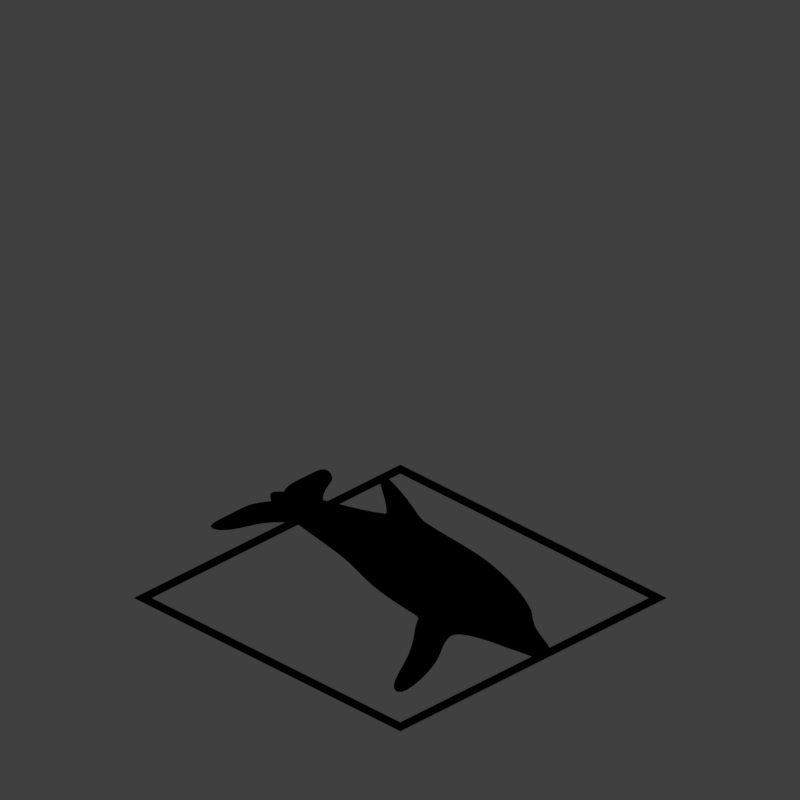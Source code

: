 # Source: tstd_V001.blend  (saved by Blender 2.79.0; exported with 4.5.12 LTS)
import bpy
from mathutils import Matrix  # noqa: F401  (used for matrix-valued properties, if any)

bpy.ops.wm.read_factory_settings(use_empty=True)
scene = bpy.context.scene
scene.name = 'Scene'

# ---- collections
col_collection_1 = bpy.data.collections.new('Collection 1'); scene.collection.children.link(col_collection_1)

# ---- materials (node trees are filled in below, after node groups)
mat_material_002 = bpy.data.materials.new('Material.002')
mat_material_002.alpha_threshold = 0.0
mat_material_002.use_transparent_shadow = False
mat_material_002.diffuse_color = (0.02364, 0.02364, 0.02364, 1.0)
mat_material_002.roughness = 0.5
mat_material_002.specular_intensity = 0.2565
mat_guide = bpy.data.materials.new('guide')
mat_guide.alpha_threshold = 0.0
mat_guide.use_transparent_shadow = False
mat_guide.diffuse_color = (1.0, 0.0, 0.004819, 1.0)
mat_guide.roughness = 0.5

# ---- material node trees

# ---- world
world_world = bpy.data.worlds.new('World'); scene.world = world_world
world_world.color = (0.05088, 0.05088, 0.05088)
world_world.use_sun_shadow = False
world_world.sun_shadow_jitter_overblur = 0.0
world_world.cycles.sampling_method = 'MANUAL'
world_world.light_settings.distance = 0.0

# ---- cameras
cam_camera = bpy.data.cameras.new('Camera')
cam_camera.type = 'ORTHO'
cam_camera.sensor_fit = 'HORIZONTAL'
cam_camera.clip_start = 220.0
cam_camera.clip_end = 340.0
cam_camera.lens = 35.0
cam_camera.sensor_width = 1.0
cam_camera.sensor_height = 18.0
cam_camera.ortho_scale = 8.486
cam_camera.shift_x = -0.000345
cam_camera.shift_y = 0.25
cam_camera.dof.focus_distance = 0.0
cam_camera.dof.aperture_fstop = 128.0
cam_camera.dof.aperture_blades = 6

# ---- lights
light_lightdome = bpy.data.lights.new('LightDome', 'SUN')
light_lightdome.transmission_factor = 0.0
light_lightdome.angle = 0.1993
light_lightdome.energy = 0.1
light_lightdome.shadow_buffer_clip_start = 0.5
light_lightdome.shadow_soft_size = 0.1
light_lightdome.shadow_cascade_max_distance = 1000.0
light_fillerlight = bpy.data.lights.new('FillerLight', 'SUN')
light_fillerlight.transmission_factor = 0.0
light_fillerlight.angle = 0.9273
light_fillerlight.energy = 0.5
light_fillerlight.shadow_buffer_clip_start = 0.5
light_fillerlight.shadow_soft_size = 0.5
light_fillerlight.shadow_cascade_max_distance = 1000.0
light_mainlight = bpy.data.lights.new('MainLight', 'SUN')
light_mainlight.transmission_factor = 0.0
light_mainlight.angle = 0.9273
light_mainlight.energy = 1.3
light_mainlight.shadow_buffer_clip_start = 0.5
light_mainlight.shadow_soft_size = 0.5
light_mainlight.shadow_cascade_max_distance = 1000.0

# ---- meshes
me_icosphere_000 = bpy.data.meshes.new('Icosphere.000')
me_icosphere_000.from_pydata([(0.1433, -0.01168, -0.1094), (0.1008, -0.04781, -0.05013), (0.1356, -0.08689, -0.04238), (0.1777, -0.0102, -0.05266), (0.1688, 0.07627, -0.06677), (0.1213, 0.05303, -0.06521), (0.109, -0.06866, 0.04321), (0.1565, -0.04542, 0.04164), (0.177, 0.05541, 0.02657), (0.1422, 0.09449, 0.01882), (0.1001, 0.01781, 0.0291), (0.1345, 0.01928, 0.08582), (0.1395, -0.0586, -0.08713), (0.1191, -0.03563, -0.09169), (0.1146, -0.07984, -0.05231), (0.1062, 0.002403, -0.06573), (0.1311, 0.02364, -0.1006), (0.1642, -0.01353, -0.09318), (0.1597, -0.05774, -0.0538), (0.1591, 0.0373, -0.1015), (0.1793, 0.03816, -0.06813), (0.1462, 0.07533, -0.07551), (0.09373, -0.0183, -0.01029), (0.1058, 0.04097, -0.01915), (0.1194, -0.0921, 0.002556), (0.09891, -0.06913, -0.002001), (0.172, -0.03337, -0.004408), (0.1473, -0.07844, 0.001636), (0.1789, 0.07673, -0.02156), (0.1841, 0.0259, -0.01327), (0.1305, 0.08605, -0.0252), (0.1584, 0.0997, -0.02612), (0.09852, -0.03056, 0.04457), (0.1316, -0.06773, 0.05194), (0.1716, 0.005203, 0.04216), (0.1632, 0.08744, 0.02875), (0.1181, 0.06534, 0.03023), (0.1187, -0.02969, 0.07791), (0.1136, 0.02114, 0.06961), (0.1467, -0.01603, 0.07699), (0.1587, 0.04324, 0.06813), (0.1383, 0.06621, 0.06357)], [], [(0, 12, 13), (1, 15, 13), (0, 17, 12), (0, 19, 17), (0, 16, 19), (1, 22, 15), (2, 24, 14), (3, 26, 18), (4, 28, 20), (5, 30, 21), (1, 25, 22), (2, 27, 24), (3, 29, 26), (4, 31, 28), (5, 23, 30), (6, 37, 32), (7, 39, 33), (8, 40, 34), (9, 41, 35), (10, 38, 36), (38, 11, 41), (38, 41, 36), (36, 41, 9), (41, 11, 40), (41, 40, 35), (35, 40, 8), (40, 11, 39), (40, 39, 34), (34, 39, 7), (39, 11, 37), (39, 37, 33), (33, 37, 6), (37, 11, 38), (37, 38, 32), (32, 38, 10), (23, 10, 36), (23, 36, 30), (30, 36, 9), (31, 9, 35), (31, 35, 28), (28, 35, 8), (29, 8, 34), (29, 34, 26), (26, 34, 7), (27, 7, 33), (27, 33, 24), (24, 33, 6), (25, 6, 32), (25, 32, 22), (22, 32, 10), (30, 9, 31), (30, 31, 21), (21, 31, 4), (28, 8, 29), (28, 29, 20), (20, 29, 3), (26, 7, 27), (26, 27, 18), (18, 27, 2), (24, 6, 25), (24, 25, 14), (14, 25, 1), (22, 10, 23), (22, 23, 15), (15, 23, 5), (16, 5, 21), (16, 21, 19), (19, 21, 4), (19, 4, 20), (19, 20, 17), (17, 20, 3), (17, 3, 18), (17, 18, 12), (12, 18, 2), (15, 5, 16), (15, 16, 13), (13, 16, 0), (12, 2, 14), (12, 14, 13), (13, 14, 1)])
me_icosphere_000.polygons.foreach_set('use_smooth', [True] * 80)
me_icosphere_000.materials.append(mat_material_002)
me_icosphere_000.use_remesh_preserve_volume = False
me_icosphere_000.use_remesh_preserve_attributes = False
me_icosphere_000.use_mirror_vertex_groups = False
me_icosphere_000.update()
me_cube_002 = bpy.data.meshes.new('Cube.002')
me_cube_002.from_pydata([(0.2484, -0.3493, -0.4468), (0.07694, -0.1179, 0.7131), (0.2242, 0.2063, -0.3952), (0.07375, 0.1464, 0.5559), (0.0, 0.205, -0.43), (0.0, 0.1526, 0.5543), (0.0, -0.3453, -0.4728), (0.0, -0.1124, 0.7175), (0.0, 0.5908, 0.2896), (0.113, 0.5946, 0.2921), (0.1231, 0.5779, -0.3029), (0.0, 0.5783, -0.3078), (0.0, 1.051, 0.2204), (0.09506, 1.051, 0.22), (0.08611, 1.06, -0.2607), (0.0, 1.06, -0.2613), (0.0, 1.835, 0.06088), (0.03163, 1.882, 0.03061), (0.02756, 1.877, -0.119), (0.0, 1.857, -0.1216), (0.04456, 1.757, -0.1634), (0.05066, 1.684, 0.0894), (0.0, 1.692, -0.1755), (0.0, 1.582, 0.1453), (0.2415, -1.296, 0.2874), (0.2572, -1.15, -0.3868), (0.0, -1.195, -0.3957), (0.0, -1.298, 0.3899), (0.2056, -1.613, 0.1951), (0.2429, -1.543, -0.3312), (0.0, -1.547, -0.3452), (0.0, -1.59, 0.2318), (0.0, -0.8458, 0.3975), (0.3099, -0.8514, 0.3202), (0.2262, -0.6254, -0.4669), (0.0, -0.782, -0.447), (0.1125, -1.852, -0.09833), (0.1503, -1.876, -0.3425), (0.0, -1.889, -0.3441), (0.0, -1.953, -0.09662), (0.09043, -2.234, -0.2405), (0.09056, -2.172, -0.348), (0.0, -2.171, -0.3479), (0.0, -2.233, -0.2403), (0.0, -1.759, -0.3297), (0.0, -1.944, 0.06684), (0.1353, -1.904, 0.05014), (0.2228, -1.767, -0.3246), (0.0, 0.2451, 0.3957), (0.2781, 0.2343, 0.341), (0.2907, -0.3479, 0.3734), (0.0, -0.3732, 0.4462), (0.0, 0.3174, 0.8693), (0.0, 0.287, 0.9199), (0.04552, 0.317, 0.8678), (0.04582, 0.2864, 0.9184), (0.0, 0.1878, 0.4712), (0.1266, 0.1602, 0.4039), (0.134, -0.2303, 0.4918), (0.0, -0.2413, 0.5652), (0.3516, 0.2143, -0.1774), (0.4199, -0.3872, -0.218), (0.2578, 0.5939, -0.1155), (0.1474, 1.198, -0.05789), (0.03072, 1.928, -0.06798), (0.0, 1.944, -0.05267), (0.03636, 1.885, -0.07062), (0.4763, -1.071, -0.2701), (0.2971, -1.579, -0.1811), (0.521, -0.8328, -0.2754), (0.1548, -1.908, -0.2666), (0.09059, -2.191, -0.315), (0.0, -2.192, -0.315), (0.2507, -1.795, -0.21), (0.03449, 1.882, -0.01543), (0.3483, 0.2632, 0.09569), (0.385, -0.3783, 0.09032), (0.3307, 0.6098, 0.09987), (0.1425, 1.189, 0.05571), (0.03137, 1.935, -0.01865), (0.0, 1.962, 0.006072), (0.3157, -1.281, 0.05299), (0.2483, -1.548, 0.03975), (0.4666, -0.8296, 0.09111), (0.1958, -1.752, -0.02495), (0.4995, -1.066, -0.3357), (0.3533, -1.052, -0.4433), (0.2874, -0.6252, -0.4464), (0.5227, -0.8153, -0.3504), (0.5413, -1.06, -0.4219), (0.4302, -1.053, -0.5132), (0.3996, -0.6654, -0.4719), (0.5576, -0.8344, -0.4566), (0.6076, -1.071, -0.5663), (0.5264, -1.101, -0.6757), (0.5155, -0.7584, -0.6952), (0.6619, -0.8332, -0.6341), (0.8143, -0.8278, -0.9538), (0.806, -0.8479, -1.053), (0.7762, -0.654, -1.065), (0.8726, -0.7471, -0.9158), (0.4662, -0.7041, -0.2268), (0.3813, -1.181, -0.2258), (0.4851, -0.6605, -0.3651), (0.4332, -1.145, -0.3608), (0.5203, -0.696, -0.4781), (0.4917, -1.132, -0.4547), (0.5725, -1.127, -0.5964), (0.6338, -0.722, -0.6736), (0.8814, -0.6575, -0.9864), (0.801, -0.8509, -1.029), (0.1989, 1.315, 0.01465), (0.2127, 1.323, -0.08995), (0.08167, 1.895, -0.06576), (0.07042, 1.885, -0.02829), (0.7378, 1.705, -0.006415), (0.7452, 1.719, -0.1123), (0.51, 1.975, -0.06507), (0.5024, 1.991, -0.02951), (0.8535, 1.882, -0.05278), (0.8488, 1.893, -0.1352), (0.9209, 2.057, -0.1108), (0.913, 2.053, -0.07696), (0.2764, 1.994, -0.01382), (0.2799, 1.997, -0.04904), (0.4272, 1.592, -0.09069), (0.4226, 1.582, 0.01411)], [], [(48, 49, 9, 8), (75, 49, 50, 76), (4, 2, 0, 6), (7, 1, 55, 53), (33, 32, 27, 24), (10, 11, 15, 14), (60, 2, 10, 62), (2, 4, 11, 10), (66, 20, 18, 64), (8, 9, 13, 12), (62, 10, 14, 63), (80, 16, 17, 79), (20, 22, 19, 18), (23, 21, 17, 16), (12, 13, 21, 23), (14, 15, 22, 20), (63, 14, 20, 66), (26, 25, 29, 30), (35, 34, 25, 26), (83, 33, 24, 81), (46, 45, 39, 36), (24, 27, 31, 28), (81, 24, 28, 82), (76, 50, 33, 83), (6, 0, 34, 35), (50, 51, 32, 33), (38, 37, 41, 42), (84, 46, 36), (44, 47, 37, 38), (36, 39, 43, 40), (30, 29, 47, 44), (82, 28, 46, 84), (28, 31, 45, 46), (56, 57, 49, 48), (57, 58, 50, 49), (58, 59, 51, 50), (54, 52, 53, 55), (3, 5, 52, 54), (1, 3, 54, 55), (1, 7, 59, 58), (3, 1, 58, 57), (5, 3, 57, 56), (29, 68, 73, 47), (37, 70, 71, 41), (41, 71, 72, 42), (47, 73, 70, 37), (0, 61, 101, 34), (25, 102, 68, 29), (34, 101, 103, 87), (66, 74, 114, 113), (19, 65, 64, 18), (77, 62, 63, 78), (74, 66, 64, 79), (75, 60, 62, 77), (2, 60, 61, 0), (49, 75, 77, 9), (21, 74, 79, 17), (9, 77, 78, 13), (13, 78, 74, 21), (68, 82, 84, 73), (70, 36, 40, 71), (71, 40, 43, 72), (73, 84, 36, 70), (61, 76, 83, 101), (102, 81, 82, 68), (101, 83, 81, 102), (65, 80, 79, 64), (60, 75, 76, 61), (87, 103, 105, 91), (25, 34, 87, 86), (69, 67, 85, 88), (102, 25, 86, 104), (92, 89, 93, 96), (104, 86, 90, 106), (88, 85, 89, 92), (86, 87, 91, 90), (95, 108, 109, 99), (90, 91, 95, 94), (91, 105, 108, 95), (106, 90, 94, 107), (99, 109, 110, 98), (107, 94, 98, 110), (96, 93, 97, 100), (94, 95, 99, 98), (67, 69, 101, 102), (69, 88, 103, 101), (85, 67, 102, 104), (88, 92, 105, 103), (89, 85, 104, 106), (93, 89, 106, 107), (92, 96, 108, 105), (100, 97, 110, 109), (96, 100, 109, 108), (97, 93, 107, 110), (124, 123, 118, 117), (63, 66, 113, 112), (74, 78, 111, 114), (78, 63, 112, 111), (118, 115, 119, 122), (126, 125, 116, 115), (123, 126, 115, 118), (125, 124, 117, 116), (119, 120, 121, 122), (116, 117, 121, 120), (117, 118, 122, 121), (115, 116, 120, 119), (112, 113, 124, 125), (114, 111, 126, 123), (111, 112, 125, 126), (113, 114, 123, 124)])
me_cube_002.polygons.foreach_set('use_smooth', [True] * 110)
me_cube_002.use_remesh_preserve_volume = False
me_cube_002.use_remesh_preserve_attributes = False
me_cube_002.use_mirror_vertex_groups = False
me_cube_002.update()
me_plane_001 = bpy.data.meshes.new('Plane.001')
me_plane_001.from_pydata([(-2.0, -2.0, 0.0), (2.0, -2.0, 0.0), (-2.0, 2.0, 0.0), (2.0, 2.0, 0.0), (-1.864, 1.864, 0.0), (-1.864, -1.864, 0.0), (1.864, -1.864, 0.0), (1.864, 1.864, 0.0)], [], [(5, 4, 2, 0), (6, 5, 0, 1), (7, 6, 1, 3), (4, 7, 3, 2)])
me_plane_001.materials.append(mat_guide)
me_plane_001.use_remesh_preserve_volume = False
me_plane_001.use_remesh_preserve_attributes = False
me_plane_001.use_mirror_vertex_groups = False
me_plane_001.update()
me_cube_001 = bpy.data.meshes.new('Cube.001')
me_cube_001.from_pydata([(-2.0, -2.0, 0.0), (-2.0, -2.0, 1.633), (-2.0, 2.0, 0.0), (-2.0, 2.0, 1.633), (2.0, -2.0, 0.0), (2.0, -2.0, 1.633), (2.0, 2.0, 0.0), (2.0, 2.0, 1.633)], [], [(0, 1, 3, 2), (2, 3, 7, 6), (6, 7, 5, 4), (4, 5, 1, 0), (2, 6, 4, 0), (7, 3, 1, 5)])
me_cube_001.use_remesh_preserve_volume = False
me_cube_001.use_remesh_preserve_attributes = False
me_cube_001.use_mirror_vertex_groups = False
me_cube_001.update()
arm_metarig = bpy.data.armatures.new('metarig')  # bones are not reproduced

# ---- objects
ob_icosphere_001 = bpy.data.objects.new('Icosphere.001', me_icosphere_000)
ob_cube = bpy.data.objects.new('Cube', me_cube_002)
ob_metarig = bpy.data.objects.new('metarig', arm_metarig)
ob_rig = bpy.data.objects.new('Rig', None)
ob_verticaljoint = bpy.data.objects.new('VerticalJoint', None)
ob_lightdome = bpy.data.objects.new('LightDome', light_lightdome)
ob_fillerlight = bpy.data.objects.new('FillerLight', light_fillerlight)
ob_mainlight = bpy.data.objects.new('Mainlight', light_mainlight)
ob_camera = bpy.data.objects.new('Camera', cam_camera)
ob_plane_001 = bpy.data.objects.new('Plane.001', me_plane_001)
ob_cube_001 = bpy.data.objects.new('Cube.001', me_cube_001)
ob_icosphere_000 = bpy.data.objects.new('Icosphere.000', me_icosphere_000)

# ---- transforms, parenting, visibility, modifiers, constraints
ob_icosphere_001.location = (-0.1405, -1.686, 0.4161)
ob_icosphere_001.rotation_euler = (0.0, -0.0, 1.192e-07)
ob_icosphere_001.scale = (-0.5991, 0.5991, 0.5991)
ob_icosphere_001.lineart.crease_threshold = 0.0
ob_cube.location = (0.0, 0.0, 0.5)
ob_cube.lineart.crease_threshold = 0.0
_m = ob_cube.modifiers.new('Mirror', 'MIRROR')
_m.use_clip = True
_m = ob_cube.modifiers.new('Subsurf', 'SUBSURF')
_m.uv_smooth = 'PRESERVE_CORNERS'
_m.quality = 2
_m.show_only_control_edges = False
ob_metarig.location = (0.0, 0.0, 0.0)
ob_metarig.lineart.crease_threshold = 0.0
ob_rig.location = (0.0, 0.0, 0.0)
ob_rig.rotation_mode = 'YXZ'
ob_rig.rotation_euler = (0.0, 0.0, -0.7854)
ob_rig.empty_image_offset = (0.0, 0.0)
ob_rig.hide_viewport = True
ob_rig.hide_select = True
ob_rig.lineart.crease_threshold = 0.0
ob_verticaljoint.parent = ob_rig
ob_verticaljoint.location = (0.0, 0.0, 0.0)
ob_verticaljoint.empty_image_offset = (0.0, 0.0)
ob_verticaljoint.hide_viewport = True
ob_verticaljoint.hide_select = True
ob_verticaljoint.lineart.crease_threshold = 0.0
ob_lightdome.parent = ob_verticaljoint
ob_lightdome.location = (0.0, 0.0, 0.0)
ob_lightdome.hide_viewport = True
ob_lightdome.hide_select = True
ob_lightdome.lineart.crease_threshold = 0.0
ob_fillerlight.parent = ob_verticaljoint
ob_fillerlight.location = (0.0, 0.0, 0.0)
ob_fillerlight.rotation_euler = (0.0, -1.265, 2.007)
ob_fillerlight.hide_viewport = True
ob_fillerlight.hide_select = True
ob_fillerlight.lineart.crease_threshold = 0.0
ob_mainlight.parent = ob_verticaljoint
ob_mainlight.location = (0.0, 0.0, 0.0)
ob_mainlight.rotation_euler = (1.178, 0.0, 1.571)
ob_mainlight.hide_viewport = True
ob_mainlight.hide_select = True
ob_mainlight.lineart.crease_threshold = 0.0
ob_camera.parent = ob_verticaljoint
ob_camera.location = (0.0, -241.9, 139.7)
ob_camera.rotation_euler = (1.047, 0.0, 0.0)
ob_camera.hide_select = True
ob_camera.lineart.crease_threshold = 0.0
ob_plane_001.location = (0.0, 0.0, 0.0)
ob_plane_001.lineart.crease_threshold = 0.0
ob_cube_001.location = (0.0, 0.0, 0.0)
ob_cube_001.scale = (1.0, 1.0, 0.5)
ob_cube_001.hide_render = True
ob_cube_001.display_type = 'WIRE'
ob_cube_001.lineart.crease_threshold = 0.0
_m = ob_cube_001.modifiers.new('Array', 'ARRAY')
_m.count = 5
_m.constant_offset_displace = (0.0, 0.0, 0.0)
_m.relative_offset_displace = (0.0, 0.0, 1.0)
ob_icosphere_000.location = (0.1405, -1.686, 0.4161)
ob_icosphere_000.rotation_euler = (0.0, -0.0, 1.192e-07)
ob_icosphere_000.scale = (0.5991, 0.5991, 0.5991)
ob_icosphere_000.lineart.crease_threshold = 0.0

# ---- collection membership
col_collection_1.objects.link(ob_icosphere_001)
col_collection_1.objects.link(ob_cube)
col_collection_1.objects.link(ob_metarig)
col_collection_1.objects.link(ob_rig)
col_collection_1.objects.link(ob_verticaljoint)
col_collection_1.objects.link(ob_lightdome)
col_collection_1.objects.link(ob_fillerlight)
col_collection_1.objects.link(ob_mainlight)
col_collection_1.objects.link(ob_camera)
col_collection_1.objects.link(ob_plane_001)
col_collection_1.objects.link(ob_cube_001)
col_collection_1.objects.link(ob_icosphere_000)
def _layer_coll(name, lc=None):
    lc = lc or bpy.context.view_layer.layer_collection
    for c in lc.children:
        if c.name == name: return c
        r = _layer_coll(name, c)
        if r: return r
_layer_coll('Collection 1').holdout = True

# ---- scene / render settings (as saved in the file)
scene.camera = ob_camera
scene.frame_start = 1; scene.frame_end = 250; scene.frame_set(0)
scene.render.engine = 'BLENDER_EEVEE_NEXT'
scene.render.image_settings.compression = 0
scene.render.resolution_x = 96
scene.render.resolution_y = 96
scene.render.dither_intensity = 0.0
scene.render.film_transparent = True
scene.cycles.use_denoising = False
scene.cycles.samples = 128
scene.cycles.sampling_pattern = 'TABULATED_SOBOL'
scene.cycles.use_adaptive_sampling = False
scene.cycles.use_light_tree = False
scene.cycles.blur_glossy = 0.0
scene.cycles.sample_clamp_indirect = 0.0
scene.view_settings.view_transform = 'Standard'
bpy.context.view_layer.update()
